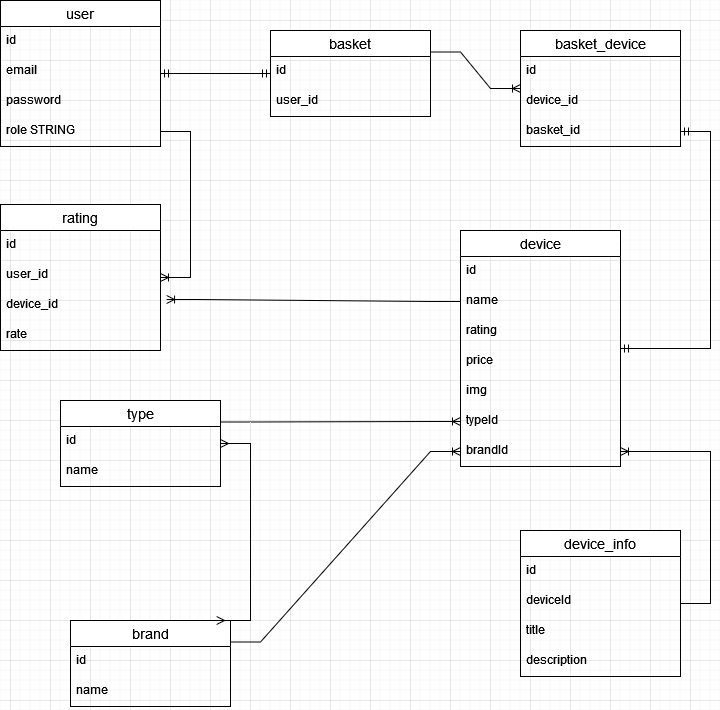

The diagram above was exported from draw.io. Its source (the exported page's mxGraphModel, read from the mxfile embedded in the PNG):
<mxGraphModel dx="1674" dy="774" grid="1" gridSize="10" guides="1" tooltips="1" connect="1" arrows="1" fold="1" page="1" pageScale="1" pageWidth="827" pageHeight="1169" math="0" shadow="0">
  <root>
    <mxCell id="0" />
    <mxCell id="1" parent="0" />
    <mxCell id="VXQ-gsHilqClYBvJIkHZ-1" value="user" style="swimlane;fontStyle=0;childLayout=stackLayout;horizontal=1;startSize=26;horizontalStack=0;resizeParent=1;resizeParentMax=0;resizeLast=0;collapsible=1;marginBottom=0;align=center;fontSize=14;" parent="1" vertex="1">
      <mxGeometry x="70" y="220" width="160" height="146" as="geometry" />
    </mxCell>
    <mxCell id="VXQ-gsHilqClYBvJIkHZ-2" value="id" style="text;strokeColor=none;fillColor=none;spacingLeft=4;spacingRight=4;overflow=hidden;rotatable=0;points=[[0,0.5],[1,0.5]];portConstraint=eastwest;fontSize=12;whiteSpace=wrap;html=1;" parent="VXQ-gsHilqClYBvJIkHZ-1" vertex="1">
      <mxGeometry y="26" width="160" height="30" as="geometry" />
    </mxCell>
    <mxCell id="VXQ-gsHilqClYBvJIkHZ-3" value="email" style="text;strokeColor=none;fillColor=none;spacingLeft=4;spacingRight=4;overflow=hidden;rotatable=0;points=[[0,0.5],[1,0.5]];portConstraint=eastwest;fontSize=12;whiteSpace=wrap;html=1;" parent="VXQ-gsHilqClYBvJIkHZ-1" vertex="1">
      <mxGeometry y="56" width="160" height="30" as="geometry" />
    </mxCell>
    <mxCell id="VXQ-gsHilqClYBvJIkHZ-4" value="password" style="text;strokeColor=none;fillColor=none;spacingLeft=4;spacingRight=4;overflow=hidden;rotatable=0;points=[[0,0.5],[1,0.5]];portConstraint=eastwest;fontSize=12;whiteSpace=wrap;html=1;" parent="VXQ-gsHilqClYBvJIkHZ-1" vertex="1">
      <mxGeometry y="86" width="160" height="30" as="geometry" />
    </mxCell>
    <mxCell id="VXQ-gsHilqClYBvJIkHZ-5" value="role STRING" style="text;strokeColor=none;fillColor=none;spacingLeft=4;spacingRight=4;overflow=hidden;rotatable=0;points=[[0,0.5],[1,0.5]];portConstraint=eastwest;fontSize=12;whiteSpace=wrap;html=1;" parent="VXQ-gsHilqClYBvJIkHZ-1" vertex="1">
      <mxGeometry y="116" width="160" height="30" as="geometry" />
    </mxCell>
    <mxCell id="VXQ-gsHilqClYBvJIkHZ-6" value="basket" style="swimlane;fontStyle=0;childLayout=stackLayout;horizontal=1;startSize=26;horizontalStack=0;resizeParent=1;resizeParentMax=0;resizeLast=0;collapsible=1;marginBottom=0;align=center;fontSize=14;" parent="1" vertex="1">
      <mxGeometry x="340" y="250" width="160" height="86" as="geometry" />
    </mxCell>
    <mxCell id="VXQ-gsHilqClYBvJIkHZ-7" value="id" style="text;strokeColor=none;fillColor=none;spacingLeft=4;spacingRight=4;overflow=hidden;rotatable=0;points=[[0,0.5],[1,0.5]];portConstraint=eastwest;fontSize=12;whiteSpace=wrap;html=1;" parent="VXQ-gsHilqClYBvJIkHZ-6" vertex="1">
      <mxGeometry y="26" width="160" height="30" as="geometry" />
    </mxCell>
    <mxCell id="VXQ-gsHilqClYBvJIkHZ-8" value="user_id" style="text;strokeColor=none;fillColor=none;spacingLeft=4;spacingRight=4;overflow=hidden;rotatable=0;points=[[0,0.5],[1,0.5]];portConstraint=eastwest;fontSize=12;whiteSpace=wrap;html=1;" parent="VXQ-gsHilqClYBvJIkHZ-6" vertex="1">
      <mxGeometry y="56" width="160" height="30" as="geometry" />
    </mxCell>
    <mxCell id="VXQ-gsHilqClYBvJIkHZ-11" value="" style="edgeStyle=entityRelationEdgeStyle;fontSize=12;html=1;endArrow=ERmandOne;startArrow=ERmandOne;rounded=0;" parent="1" source="VXQ-gsHilqClYBvJIkHZ-1" target="VXQ-gsHilqClYBvJIkHZ-6" edge="1">
      <mxGeometry width="100" height="100" relative="1" as="geometry">
        <mxPoint x="360" y="403" as="sourcePoint" />
        <mxPoint x="460" y="303" as="targetPoint" />
      </mxGeometry>
    </mxCell>
    <mxCell id="VXQ-gsHilqClYBvJIkHZ-12" value="device" style="swimlane;fontStyle=0;childLayout=stackLayout;horizontal=1;startSize=26;horizontalStack=0;resizeParent=1;resizeParentMax=0;resizeLast=0;collapsible=1;marginBottom=0;align=center;fontSize=14;" parent="1" vertex="1">
      <mxGeometry x="530" y="450" width="160" height="236" as="geometry" />
    </mxCell>
    <mxCell id="VXQ-gsHilqClYBvJIkHZ-13" value="id" style="text;strokeColor=none;fillColor=none;spacingLeft=4;spacingRight=4;overflow=hidden;rotatable=0;points=[[0,0.5],[1,0.5]];portConstraint=eastwest;fontSize=12;whiteSpace=wrap;html=1;" parent="VXQ-gsHilqClYBvJIkHZ-12" vertex="1">
      <mxGeometry y="26" width="160" height="30" as="geometry" />
    </mxCell>
    <mxCell id="VXQ-gsHilqClYBvJIkHZ-14" value="name" style="text;strokeColor=none;fillColor=none;spacingLeft=4;spacingRight=4;overflow=hidden;rotatable=0;points=[[0,0.5],[1,0.5]];portConstraint=eastwest;fontSize=12;whiteSpace=wrap;html=1;" parent="VXQ-gsHilqClYBvJIkHZ-12" vertex="1">
      <mxGeometry y="56" width="160" height="30" as="geometry" />
    </mxCell>
    <mxCell id="VXQ-gsHilqClYBvJIkHZ-16" value="&lt;div&gt;rating&lt;/div&gt;&lt;div&gt;&lt;br&gt;&lt;/div&gt;" style="text;strokeColor=none;fillColor=none;spacingLeft=4;spacingRight=4;overflow=hidden;rotatable=0;points=[[0,0.5],[1,0.5]];portConstraint=eastwest;fontSize=12;whiteSpace=wrap;html=1;" parent="VXQ-gsHilqClYBvJIkHZ-12" vertex="1">
      <mxGeometry y="86" width="160" height="30" as="geometry" />
    </mxCell>
    <mxCell id="VXQ-gsHilqClYBvJIkHZ-15" value="price" style="text;strokeColor=none;fillColor=none;spacingLeft=4;spacingRight=4;overflow=hidden;rotatable=0;points=[[0,0.5],[1,0.5]];portConstraint=eastwest;fontSize=12;whiteSpace=wrap;html=1;" parent="VXQ-gsHilqClYBvJIkHZ-12" vertex="1">
      <mxGeometry y="116" width="160" height="30" as="geometry" />
    </mxCell>
    <mxCell id="VXQ-gsHilqClYBvJIkHZ-17" value="img" style="text;strokeColor=none;fillColor=none;spacingLeft=4;spacingRight=4;overflow=hidden;rotatable=0;points=[[0,0.5],[1,0.5]];portConstraint=eastwest;fontSize=12;whiteSpace=wrap;html=1;" parent="VXQ-gsHilqClYBvJIkHZ-12" vertex="1">
      <mxGeometry y="146" width="160" height="30" as="geometry" />
    </mxCell>
    <mxCell id="VXQ-gsHilqClYBvJIkHZ-18" value="typeId" style="text;strokeColor=none;fillColor=none;spacingLeft=4;spacingRight=4;overflow=hidden;rotatable=0;points=[[0,0.5],[1,0.5]];portConstraint=eastwest;fontSize=12;whiteSpace=wrap;html=1;" parent="VXQ-gsHilqClYBvJIkHZ-12" vertex="1">
      <mxGeometry y="176" width="160" height="30" as="geometry" />
    </mxCell>
    <mxCell id="VXQ-gsHilqClYBvJIkHZ-19" value="&lt;div&gt;brandId&lt;/div&gt;&lt;div&gt;&lt;br&gt;&lt;/div&gt;" style="text;strokeColor=none;fillColor=none;spacingLeft=4;spacingRight=4;overflow=hidden;rotatable=0;points=[[0,0.5],[1,0.5]];portConstraint=eastwest;fontSize=12;whiteSpace=wrap;html=1;" parent="VXQ-gsHilqClYBvJIkHZ-12" vertex="1">
      <mxGeometry y="206" width="160" height="30" as="geometry" />
    </mxCell>
    <mxCell id="VXQ-gsHilqClYBvJIkHZ-20" value="brand" style="swimlane;fontStyle=0;childLayout=stackLayout;horizontal=1;startSize=26;horizontalStack=0;resizeParent=1;resizeParentMax=0;resizeLast=0;collapsible=1;marginBottom=0;align=center;fontSize=14;" parent="1" vertex="1">
      <mxGeometry x="140" y="840" width="160" height="86" as="geometry" />
    </mxCell>
    <mxCell id="VXQ-gsHilqClYBvJIkHZ-21" value="id" style="text;strokeColor=none;fillColor=none;spacingLeft=4;spacingRight=4;overflow=hidden;rotatable=0;points=[[0,0.5],[1,0.5]];portConstraint=eastwest;fontSize=12;whiteSpace=wrap;html=1;" parent="VXQ-gsHilqClYBvJIkHZ-20" vertex="1">
      <mxGeometry y="26" width="160" height="30" as="geometry" />
    </mxCell>
    <mxCell id="VXQ-gsHilqClYBvJIkHZ-22" value="name" style="text;strokeColor=none;fillColor=none;spacingLeft=4;spacingRight=4;overflow=hidden;rotatable=0;points=[[0,0.5],[1,0.5]];portConstraint=eastwest;fontSize=12;whiteSpace=wrap;html=1;" parent="VXQ-gsHilqClYBvJIkHZ-20" vertex="1">
      <mxGeometry y="56" width="160" height="30" as="geometry" />
    </mxCell>
    <mxCell id="VXQ-gsHilqClYBvJIkHZ-24" value="type" style="swimlane;fontStyle=0;childLayout=stackLayout;horizontal=1;startSize=26;horizontalStack=0;resizeParent=1;resizeParentMax=0;resizeLast=0;collapsible=1;marginBottom=0;align=center;fontSize=14;" parent="1" vertex="1">
      <mxGeometry x="130" y="620" width="160" height="86" as="geometry" />
    </mxCell>
    <mxCell id="VXQ-gsHilqClYBvJIkHZ-25" value="id" style="text;strokeColor=none;fillColor=none;spacingLeft=4;spacingRight=4;overflow=hidden;rotatable=0;points=[[0,0.5],[1,0.5]];portConstraint=eastwest;fontSize=12;whiteSpace=wrap;html=1;" parent="VXQ-gsHilqClYBvJIkHZ-24" vertex="1">
      <mxGeometry y="26" width="160" height="30" as="geometry" />
    </mxCell>
    <mxCell id="VXQ-gsHilqClYBvJIkHZ-26" value="name" style="text;strokeColor=none;fillColor=none;spacingLeft=4;spacingRight=4;overflow=hidden;rotatable=0;points=[[0,0.5],[1,0.5]];portConstraint=eastwest;fontSize=12;whiteSpace=wrap;html=1;" parent="VXQ-gsHilqClYBvJIkHZ-24" vertex="1">
      <mxGeometry y="56" width="160" height="30" as="geometry" />
    </mxCell>
    <mxCell id="VXQ-gsHilqClYBvJIkHZ-28" value="" style="edgeStyle=entityRelationEdgeStyle;fontSize=12;html=1;endArrow=ERoneToMany;rounded=0;exitX=1;exitY=0.25;exitDx=0;exitDy=0;" parent="1" source="VXQ-gsHilqClYBvJIkHZ-24" target="VXQ-gsHilqClYBvJIkHZ-18" edge="1">
      <mxGeometry width="100" height="100" relative="1" as="geometry">
        <mxPoint x="360" y="510" as="sourcePoint" />
        <mxPoint x="488" y="509" as="targetPoint" />
      </mxGeometry>
    </mxCell>
    <mxCell id="VXQ-gsHilqClYBvJIkHZ-29" value="" style="edgeStyle=entityRelationEdgeStyle;fontSize=12;html=1;endArrow=ERoneToMany;rounded=0;exitX=1;exitY=0.25;exitDx=0;exitDy=0;" parent="1" source="VXQ-gsHilqClYBvJIkHZ-20" target="VXQ-gsHilqClYBvJIkHZ-19" edge="1">
      <mxGeometry width="100" height="100" relative="1" as="geometry">
        <mxPoint x="370" y="726" as="sourcePoint" />
        <mxPoint x="470" y="626" as="targetPoint" />
      </mxGeometry>
    </mxCell>
    <mxCell id="VXQ-gsHilqClYBvJIkHZ-30" value="" style="edgeStyle=entityRelationEdgeStyle;fontSize=12;html=1;endArrow=ERmany;startArrow=ERmany;rounded=0;exitX=0.913;exitY=0;exitDx=0;exitDy=0;exitPerimeter=0;" parent="1" source="VXQ-gsHilqClYBvJIkHZ-20" target="VXQ-gsHilqClYBvJIkHZ-24" edge="1">
      <mxGeometry width="100" height="100" relative="1" as="geometry">
        <mxPoint x="290" y="650" as="sourcePoint" />
        <mxPoint x="390" y="550" as="targetPoint" />
      </mxGeometry>
    </mxCell>
    <mxCell id="VXQ-gsHilqClYBvJIkHZ-31" value="device_info" style="swimlane;fontStyle=0;childLayout=stackLayout;horizontal=1;startSize=26;horizontalStack=0;resizeParent=1;resizeParentMax=0;resizeLast=0;collapsible=1;marginBottom=0;align=center;fontSize=14;" parent="1" vertex="1">
      <mxGeometry x="590" y="750" width="160" height="146" as="geometry" />
    </mxCell>
    <mxCell id="VXQ-gsHilqClYBvJIkHZ-32" value="id" style="text;strokeColor=none;fillColor=none;spacingLeft=4;spacingRight=4;overflow=hidden;rotatable=0;points=[[0,0.5],[1,0.5]];portConstraint=eastwest;fontSize=12;whiteSpace=wrap;html=1;" parent="VXQ-gsHilqClYBvJIkHZ-31" vertex="1">
      <mxGeometry y="26" width="160" height="30" as="geometry" />
    </mxCell>
    <mxCell id="VXQ-gsHilqClYBvJIkHZ-33" value="deviceId" style="text;strokeColor=none;fillColor=none;spacingLeft=4;spacingRight=4;overflow=hidden;rotatable=0;points=[[0,0.5],[1,0.5]];portConstraint=eastwest;fontSize=12;whiteSpace=wrap;html=1;" parent="VXQ-gsHilqClYBvJIkHZ-31" vertex="1">
      <mxGeometry y="56" width="160" height="30" as="geometry" />
    </mxCell>
    <mxCell id="VXQ-gsHilqClYBvJIkHZ-34" value="title" style="text;strokeColor=none;fillColor=none;spacingLeft=4;spacingRight=4;overflow=hidden;rotatable=0;points=[[0,0.5],[1,0.5]];portConstraint=eastwest;fontSize=12;whiteSpace=wrap;html=1;" parent="VXQ-gsHilqClYBvJIkHZ-31" vertex="1">
      <mxGeometry y="86" width="160" height="30" as="geometry" />
    </mxCell>
    <mxCell id="VXQ-gsHilqClYBvJIkHZ-36" value="description" style="text;strokeColor=none;fillColor=none;spacingLeft=4;spacingRight=4;overflow=hidden;rotatable=0;points=[[0,0.5],[1,0.5]];portConstraint=eastwest;fontSize=12;whiteSpace=wrap;html=1;" parent="VXQ-gsHilqClYBvJIkHZ-31" vertex="1">
      <mxGeometry y="116" width="160" height="30" as="geometry" />
    </mxCell>
    <mxCell id="VXQ-gsHilqClYBvJIkHZ-35" value="" style="edgeStyle=entityRelationEdgeStyle;fontSize=12;html=1;endArrow=ERoneToMany;rounded=0;" parent="1" source="VXQ-gsHilqClYBvJIkHZ-31" target="VXQ-gsHilqClYBvJIkHZ-19" edge="1">
      <mxGeometry width="100" height="100" relative="1" as="geometry">
        <mxPoint x="610" y="820" as="sourcePoint" />
        <mxPoint x="710" y="720" as="targetPoint" />
      </mxGeometry>
    </mxCell>
    <mxCell id="VXQ-gsHilqClYBvJIkHZ-37" value="basket_device" style="swimlane;fontStyle=0;childLayout=stackLayout;horizontal=1;startSize=26;horizontalStack=0;resizeParent=1;resizeParentMax=0;resizeLast=0;collapsible=1;marginBottom=0;align=center;fontSize=14;" parent="1" vertex="1">
      <mxGeometry x="590" y="250" width="160" height="116" as="geometry" />
    </mxCell>
    <mxCell id="VXQ-gsHilqClYBvJIkHZ-38" value="id" style="text;strokeColor=none;fillColor=none;spacingLeft=4;spacingRight=4;overflow=hidden;rotatable=0;points=[[0,0.5],[1,0.5]];portConstraint=eastwest;fontSize=12;whiteSpace=wrap;html=1;" parent="VXQ-gsHilqClYBvJIkHZ-37" vertex="1">
      <mxGeometry y="26" width="160" height="30" as="geometry" />
    </mxCell>
    <mxCell id="VXQ-gsHilqClYBvJIkHZ-39" value="device_id" style="text;strokeColor=none;fillColor=none;spacingLeft=4;spacingRight=4;overflow=hidden;rotatable=0;points=[[0,0.5],[1,0.5]];portConstraint=eastwest;fontSize=12;whiteSpace=wrap;html=1;" parent="VXQ-gsHilqClYBvJIkHZ-37" vertex="1">
      <mxGeometry y="56" width="160" height="30" as="geometry" />
    </mxCell>
    <mxCell id="VXQ-gsHilqClYBvJIkHZ-40" value="basket_id" style="text;strokeColor=none;fillColor=none;spacingLeft=4;spacingRight=4;overflow=hidden;rotatable=0;points=[[0,0.5],[1,0.5]];portConstraint=eastwest;fontSize=12;whiteSpace=wrap;html=1;" parent="VXQ-gsHilqClYBvJIkHZ-37" vertex="1">
      <mxGeometry y="86" width="160" height="30" as="geometry" />
    </mxCell>
    <mxCell id="VXQ-gsHilqClYBvJIkHZ-41" value="" style="edgeStyle=entityRelationEdgeStyle;fontSize=12;html=1;endArrow=ERoneToMany;rounded=0;exitX=1;exitY=0.25;exitDx=0;exitDy=0;" parent="1" source="VXQ-gsHilqClYBvJIkHZ-6" target="VXQ-gsHilqClYBvJIkHZ-37" edge="1">
      <mxGeometry width="100" height="100" relative="1" as="geometry">
        <mxPoint x="640" y="600" as="sourcePoint" />
        <mxPoint x="740" y="500" as="targetPoint" />
      </mxGeometry>
    </mxCell>
    <mxCell id="VXQ-gsHilqClYBvJIkHZ-43" value="" style="edgeStyle=entityRelationEdgeStyle;fontSize=12;html=1;endArrow=ERmandOne;startArrow=ERmandOne;rounded=0;" parent="1" source="VXQ-gsHilqClYBvJIkHZ-40" target="VXQ-gsHilqClYBvJIkHZ-12" edge="1">
      <mxGeometry width="100" height="100" relative="1" as="geometry">
        <mxPoint x="640" y="600" as="sourcePoint" />
        <mxPoint x="740" y="500" as="targetPoint" />
      </mxGeometry>
    </mxCell>
    <mxCell id="VXQ-gsHilqClYBvJIkHZ-44" value="rating" style="swimlane;fontStyle=0;childLayout=stackLayout;horizontal=1;startSize=26;horizontalStack=0;resizeParent=1;resizeParentMax=0;resizeLast=0;collapsible=1;marginBottom=0;align=center;fontSize=14;" parent="1" vertex="1">
      <mxGeometry x="70" y="424" width="160" height="146" as="geometry" />
    </mxCell>
    <mxCell id="VXQ-gsHilqClYBvJIkHZ-45" value="id" style="text;strokeColor=none;fillColor=none;spacingLeft=4;spacingRight=4;overflow=hidden;rotatable=0;points=[[0,0.5],[1,0.5]];portConstraint=eastwest;fontSize=12;whiteSpace=wrap;html=1;" parent="VXQ-gsHilqClYBvJIkHZ-44" vertex="1">
      <mxGeometry y="26" width="160" height="30" as="geometry" />
    </mxCell>
    <mxCell id="VXQ-gsHilqClYBvJIkHZ-46" value="user_id" style="text;strokeColor=none;fillColor=none;spacingLeft=4;spacingRight=4;overflow=hidden;rotatable=0;points=[[0,0.5],[1,0.5]];portConstraint=eastwest;fontSize=12;whiteSpace=wrap;html=1;" parent="VXQ-gsHilqClYBvJIkHZ-44" vertex="1">
      <mxGeometry y="56" width="160" height="30" as="geometry" />
    </mxCell>
    <mxCell id="VXQ-gsHilqClYBvJIkHZ-48" value="device_id" style="text;strokeColor=none;fillColor=none;spacingLeft=4;spacingRight=4;overflow=hidden;rotatable=0;points=[[0,0.5],[1,0.5]];portConstraint=eastwest;fontSize=12;whiteSpace=wrap;html=1;" parent="VXQ-gsHilqClYBvJIkHZ-44" vertex="1">
      <mxGeometry y="86" width="160" height="30" as="geometry" />
    </mxCell>
    <mxCell id="VXQ-gsHilqClYBvJIkHZ-47" value="rate" style="text;strokeColor=none;fillColor=none;spacingLeft=4;spacingRight=4;overflow=hidden;rotatable=0;points=[[0,0.5],[1,0.5]];portConstraint=eastwest;fontSize=12;whiteSpace=wrap;html=1;" parent="VXQ-gsHilqClYBvJIkHZ-44" vertex="1">
      <mxGeometry y="116" width="160" height="30" as="geometry" />
    </mxCell>
    <mxCell id="VXQ-gsHilqClYBvJIkHZ-49" value="" style="edgeStyle=entityRelationEdgeStyle;fontSize=12;html=1;endArrow=ERoneToMany;rounded=0;" parent="1" source="VXQ-gsHilqClYBvJIkHZ-5" target="VXQ-gsHilqClYBvJIkHZ-44" edge="1">
      <mxGeometry width="100" height="100" relative="1" as="geometry">
        <mxPoint x="640" y="540" as="sourcePoint" />
        <mxPoint x="740" y="440" as="targetPoint" />
      </mxGeometry>
    </mxCell>
    <mxCell id="VXQ-gsHilqClYBvJIkHZ-50" value="" style="edgeStyle=entityRelationEdgeStyle;fontSize=12;html=1;endArrow=ERoneToMany;rounded=0;entryX=1.038;entryY=0.3;entryDx=0;entryDy=0;entryPerimeter=0;" parent="1" source="VXQ-gsHilqClYBvJIkHZ-14" target="VXQ-gsHilqClYBvJIkHZ-48" edge="1">
      <mxGeometry width="100" height="100" relative="1" as="geometry">
        <mxPoint x="640" y="540" as="sourcePoint" />
        <mxPoint x="740" y="440" as="targetPoint" />
      </mxGeometry>
    </mxCell>
  </root>
</mxGraphModel>